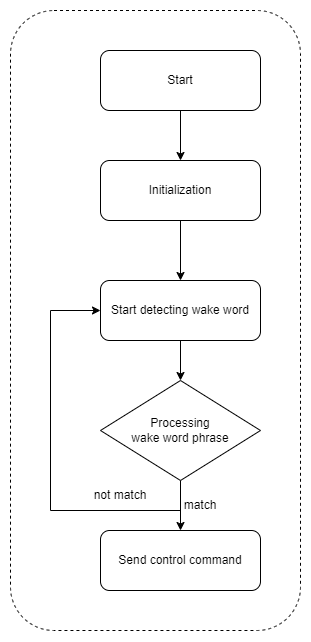

The diagram above was exported from draw.io. Its source (the exported page's mxGraphModel, read from the mxfile embedded in the PNG):
<mxGraphModel dx="1195" dy="658" grid="1" gridSize="10" guides="1" tooltips="1" connect="1" arrows="1" fold="1" page="1" pageScale="1" pageWidth="850" pageHeight="1100" math="0" shadow="0">
  <root>
    <mxCell id="0" />
    <mxCell id="1" parent="0" />
    <mxCell id="0jbMH9d6vnT4Qp1hleah-7" style="edgeStyle=orthogonalEdgeStyle;rounded=0;orthogonalLoop=1;jettySize=auto;html=1;entryX=0.5;entryY=0;entryDx=0;entryDy=0;" edge="1" parent="1" source="0jbMH9d6vnT4Qp1hleah-1" target="0jbMH9d6vnT4Qp1hleah-2">
      <mxGeometry relative="1" as="geometry" />
    </mxCell>
    <mxCell id="0jbMH9d6vnT4Qp1hleah-1" value="Start" style="rounded=1;whiteSpace=wrap;html=1;" vertex="1" parent="1">
      <mxGeometry x="340" y="240" width="160" height="60" as="geometry" />
    </mxCell>
    <mxCell id="0jbMH9d6vnT4Qp1hleah-8" style="edgeStyle=orthogonalEdgeStyle;rounded=0;orthogonalLoop=1;jettySize=auto;html=1;entryX=0.5;entryY=0;entryDx=0;entryDy=0;" edge="1" parent="1" source="0jbMH9d6vnT4Qp1hleah-2" target="0jbMH9d6vnT4Qp1hleah-4">
      <mxGeometry relative="1" as="geometry" />
    </mxCell>
    <mxCell id="0jbMH9d6vnT4Qp1hleah-2" value="Initialization" style="rounded=1;whiteSpace=wrap;html=1;" vertex="1" parent="1">
      <mxGeometry x="340" y="350" width="160" height="60" as="geometry" />
    </mxCell>
    <mxCell id="0jbMH9d6vnT4Qp1hleah-3" value="Send control command" style="rounded=1;whiteSpace=wrap;html=1;" vertex="1" parent="1">
      <mxGeometry x="340" y="720" width="160" height="60" as="geometry" />
    </mxCell>
    <mxCell id="0jbMH9d6vnT4Qp1hleah-9" style="edgeStyle=orthogonalEdgeStyle;rounded=0;orthogonalLoop=1;jettySize=auto;html=1;entryX=0.5;entryY=0;entryDx=0;entryDy=0;" edge="1" parent="1" source="0jbMH9d6vnT4Qp1hleah-4" target="0jbMH9d6vnT4Qp1hleah-5">
      <mxGeometry relative="1" as="geometry" />
    </mxCell>
    <mxCell id="0jbMH9d6vnT4Qp1hleah-4" value="Start detecting wake word" style="rounded=1;whiteSpace=wrap;html=1;" vertex="1" parent="1">
      <mxGeometry x="340" y="470" width="160" height="60" as="geometry" />
    </mxCell>
    <mxCell id="0jbMH9d6vnT4Qp1hleah-10" style="edgeStyle=orthogonalEdgeStyle;rounded=0;orthogonalLoop=1;jettySize=auto;html=1;entryX=0.5;entryY=0;entryDx=0;entryDy=0;" edge="1" parent="1" source="0jbMH9d6vnT4Qp1hleah-5" target="0jbMH9d6vnT4Qp1hleah-3">
      <mxGeometry relative="1" as="geometry" />
    </mxCell>
    <mxCell id="0jbMH9d6vnT4Qp1hleah-12" style="edgeStyle=orthogonalEdgeStyle;rounded=0;orthogonalLoop=1;jettySize=auto;html=1;entryX=0;entryY=0.5;entryDx=0;entryDy=0;" edge="1" parent="1" source="0jbMH9d6vnT4Qp1hleah-5" target="0jbMH9d6vnT4Qp1hleah-4">
      <mxGeometry relative="1" as="geometry">
        <mxPoint x="280" y="460" as="targetPoint" />
        <Array as="points">
          <mxPoint x="420" y="700" />
          <mxPoint x="290" y="700" />
          <mxPoint x="290" y="500" />
        </Array>
      </mxGeometry>
    </mxCell>
    <mxCell id="0jbMH9d6vnT4Qp1hleah-5" value="Processing &lt;br&gt;wake word phrase" style="rhombus;whiteSpace=wrap;html=1;" vertex="1" parent="1">
      <mxGeometry x="340" y="570" width="160" height="100" as="geometry" />
    </mxCell>
    <mxCell id="0jbMH9d6vnT4Qp1hleah-11" value="match" style="text;html=1;strokeColor=none;fillColor=none;align=center;verticalAlign=middle;whiteSpace=wrap;rounded=0;" vertex="1" parent="1">
      <mxGeometry x="410" y="680" width="60" height="30" as="geometry" />
    </mxCell>
    <mxCell id="0jbMH9d6vnT4Qp1hleah-13" value="not match" style="text;html=1;strokeColor=none;fillColor=none;align=center;verticalAlign=middle;whiteSpace=wrap;rounded=0;" vertex="1" parent="1">
      <mxGeometry x="330" y="670" width="60" height="30" as="geometry" />
    </mxCell>
    <mxCell id="0jbMH9d6vnT4Qp1hleah-14" value="" style="rounded=1;whiteSpace=wrap;html=1;dashed=1;fillColor=none;" vertex="1" parent="1">
      <mxGeometry x="250" y="200" width="290" height="620" as="geometry" />
    </mxCell>
  </root>
</mxGraphModel>